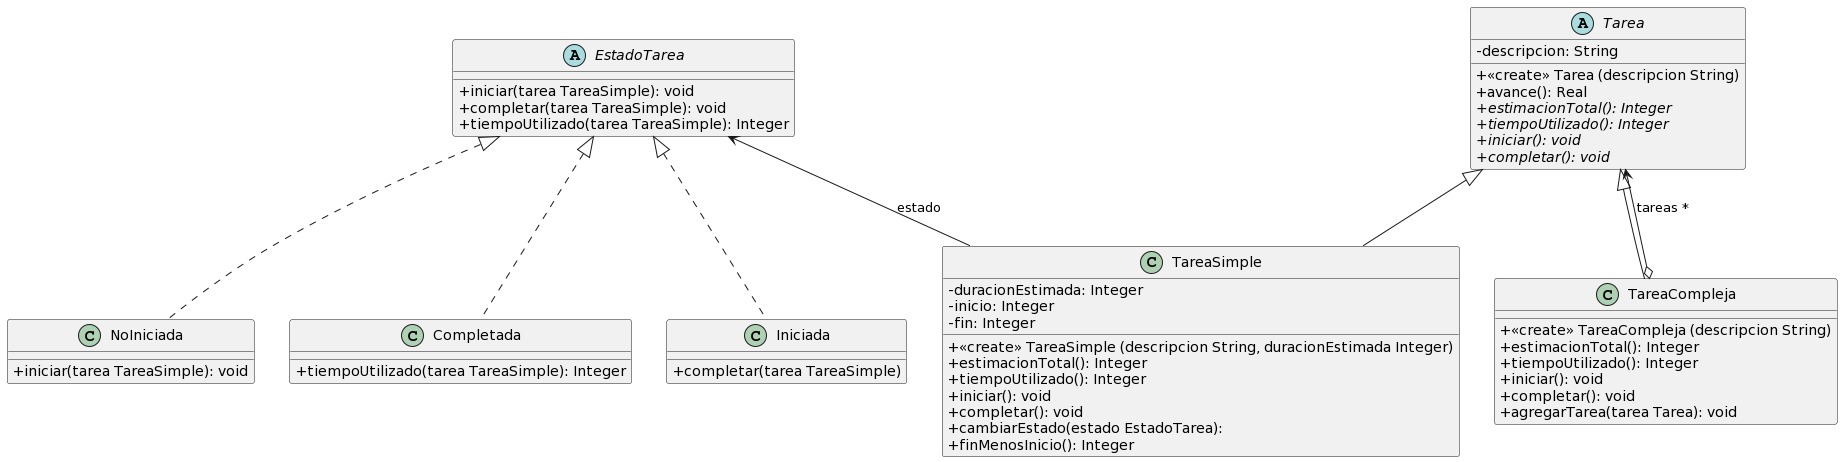

The diagram above was rendered by PlantUML. Its source (embedded in the PNG):
@startuml
skinparam classAttributeIconSize 0
abstract class Tarea{
 - descripcion: String
 + <<create>> Tarea (descripcion String)
  + avance(): Real
 + {abstract} estimacionTotal(): Integer
 + {abstract} tiempoUtilizado(): Integer
 + {abstract} iniciar(): void
 + {abstract} completar(): void
 
}

class TareaSimple{
 - duracionEstimada: Integer
 - inicio: Integer
 - fin: Integer

 + <<create>> TareaSimple (descripcion String, duracionEstimada Integer)
 + estimacionTotal(): Integer
 + tiempoUtilizado(): Integer
 + iniciar(): void
 + completar(): void
 + cambiarEstado(estado EstadoTarea):
 + finMenosInicio(): Integer
}

class TareaCompleja{
 + <<create>> TareaCompleja (descripcion String)
 + estimacionTotal(): Integer
 + tiempoUtilizado(): Integer
 + iniciar(): void
 + completar(): void
 + agregarTarea(tarea Tarea): void
}

abstract EstadoTarea {
 + iniciar(tarea TareaSimple): void
 + completar(tarea TareaSimple): void
 + tiempoUtilizado(tarea TareaSimple): Integer
}

class Iniciada {
 + completar(tarea TareaSimple)
}

class NoIniciada {
 + iniciar(tarea TareaSimple): void
}

class Completada {
 + tiempoUtilizado(tarea TareaSimple): Integer
}





Tarea <|-- TareaSimple
Tarea <|-- TareaCompleja
TareaCompleja o--> Tarea: "tareas *"
EstadoTarea <-- TareaSimple: "estado"
EstadoTarea <|.. NoIniciada
EstadoTarea <|.. Iniciada
EstadoTarea <|.. Completada
@enduml